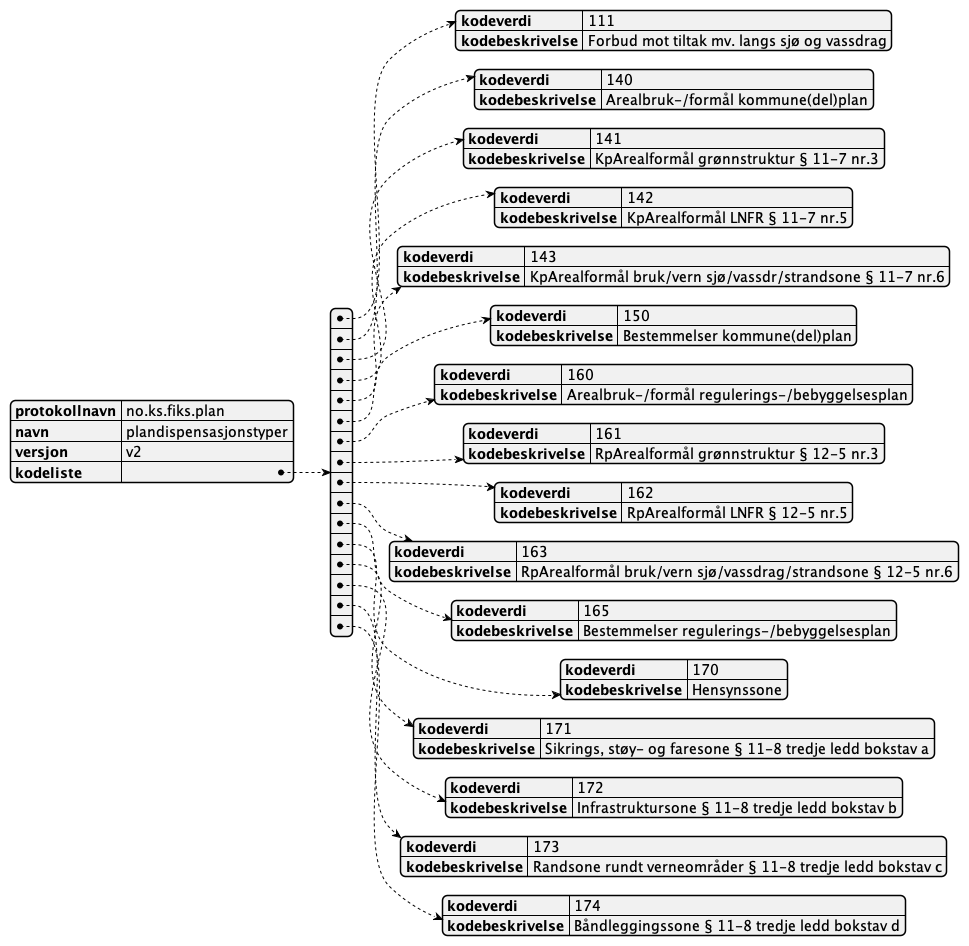

The diagram above was rendered by PlantUML. Its source (embedded in the PNG):
@startjson
{
  "protokollnavn": "no.ks.fiks.plan",
  "navn": "plandispensasjonstyper",
  "versjon": "v2",
  "kodeliste": [
    {
      "kodeverdi" : "111",
      "kodebeskrivelse" : "Forbud mot tiltak mv. langs sjø og vassdrag"
    },
    {
      "kodeverdi" : "140",
      "kodebeskrivelse" : "Arealbruk-/formål kommune(del)plan"
    },
    {
      "kodeverdi" : "141",
      "kodebeskrivelse" : "KpArealformål grønnstruktur § 11-7 nr.3"
    },
    {
      "kodeverdi" : "142",
      "kodebeskrivelse" : "KpArealformål LNFR § 11-7 nr.5"
    },
    {
      "kodeverdi" : "143",
      "kodebeskrivelse" : "KpArealformål bruk/vern sjø/vassdr/strandsone § 11-7 nr.6"
    },
    {
      "kodeverdi" : "150",
      "kodebeskrivelse" : "Bestemmelser kommune(del)plan"
    },
    {
      "kodeverdi" : "160",
      "kodebeskrivelse" : "Arealbruk-/formål regulerings-/bebyggelsesplan"
    },
    {
      "kodeverdi" : "161",
      "kodebeskrivelse" : "RpArealformål grønnstruktur § 12-5 nr.3"
    },
    {
      "kodeverdi" : "162",
      "kodebeskrivelse" : "RpArealformål LNFR § 12-5 nr.5"
    },
    {
      "kodeverdi" : "163",
      "kodebeskrivelse" : "RpArealformål bruk/vern sjø/vassdrag/strandsone § 12-5 nr.6"
    },
    {
      "kodeverdi" : "165",
      "kodebeskrivelse" : "Bestemmelser regulerings-/bebyggelsesplan"
    },
    {
      "kodeverdi" : "170",
      "kodebeskrivelse" : "Hensynssone"
    },
    {
      "kodeverdi" : "171",
      "kodebeskrivelse" : "Sikrings, støy- og faresone § 11-8 tredje ledd bokstav a"
    },
    {
      "kodeverdi" : "172",
      "kodebeskrivelse" : "Infrastruktursone § 11-8 tredje ledd bokstav b"
    },
    {
      "kodeverdi" : "173",
      "kodebeskrivelse" : "Randsone rundt verneområder § 11-8 tredje ledd bokstav c"
    },
    {
      "kodeverdi" : "174",
      "kodebeskrivelse" : "Båndleggingssone § 11-8 tredje ledd bokstav d"
    }
  ]
}
@endjson